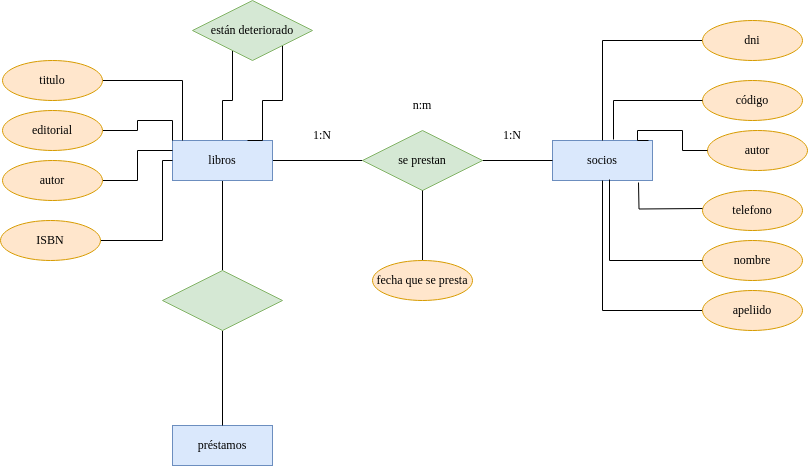

The diagram above was exported from draw.io. Its source (the exported page's mxGraphModel, read from the mxfile embedded in the PNG):
<mxGraphModel dx="2261" dy="795" grid="1" gridSize="10" guides="1" tooltips="1" connect="1" arrows="1" fold="1" page="1" pageScale="1" pageWidth="827" pageHeight="1169" math="0" shadow="0">
  <root>
    <mxCell id="0" />
    <mxCell id="1" parent="0" />
    <mxCell id="bqlsMR2h04OTrgdsqe7G-4" style="edgeStyle=orthogonalEdgeStyle;rounded=0;orthogonalLoop=1;jettySize=auto;html=1;exitX=1;exitY=0.5;exitDx=0;exitDy=0;endArrow=none;endFill=0;" parent="1" source="bqlsMR2h04OTrgdsqe7G-1" target="bqlsMR2h04OTrgdsqe7G-3" edge="1">
      <mxGeometry relative="1" as="geometry" />
    </mxCell>
    <mxCell id="hFJwFDGPUA7YC82IELed-8" style="edgeStyle=orthogonalEdgeStyle;rounded=0;orthogonalLoop=1;jettySize=auto;html=1;exitX=0.5;exitY=1;exitDx=0;exitDy=0;endArrow=none;endFill=0;" edge="1" parent="1" source="bqlsMR2h04OTrgdsqe7G-1" target="hFJwFDGPUA7YC82IELed-7">
      <mxGeometry relative="1" as="geometry" />
    </mxCell>
    <mxCell id="hFJwFDGPUA7YC82IELed-13" style="edgeStyle=orthogonalEdgeStyle;rounded=0;orthogonalLoop=1;jettySize=auto;html=1;exitX=0.5;exitY=0;exitDx=0;exitDy=0;endArrow=none;endFill=0;" edge="1" parent="1" source="bqlsMR2h04OTrgdsqe7G-1" target="hFJwFDGPUA7YC82IELed-10">
      <mxGeometry relative="1" as="geometry">
        <Array as="points">
          <mxPoint x="210" y="240" />
          <mxPoint x="220" y="240" />
        </Array>
      </mxGeometry>
    </mxCell>
    <mxCell id="bqlsMR2h04OTrgdsqe7G-1" value="&lt;font face=&quot;Times New Roman&quot;&gt;libros&lt;/font&gt;" style="whiteSpace=wrap;html=1;align=center;fillColor=#dae8fc;strokeColor=#6c8ebf;" parent="1" vertex="1">
      <mxGeometry x="160" y="280" width="100" height="40" as="geometry" />
    </mxCell>
    <mxCell id="bqlsMR2h04OTrgdsqe7G-2" value="&lt;font face=&quot;Times New Roman&quot;&gt;socios&lt;/font&gt;" style="whiteSpace=wrap;html=1;align=center;fillColor=#dae8fc;strokeColor=#6c8ebf;" parent="1" vertex="1">
      <mxGeometry x="540" y="280" width="100" height="40" as="geometry" />
    </mxCell>
    <mxCell id="bqlsMR2h04OTrgdsqe7G-5" style="edgeStyle=orthogonalEdgeStyle;rounded=0;orthogonalLoop=1;jettySize=auto;html=1;exitX=1;exitY=0.5;exitDx=0;exitDy=0;endArrow=none;endFill=0;" parent="1" source="bqlsMR2h04OTrgdsqe7G-3" target="bqlsMR2h04OTrgdsqe7G-2" edge="1">
      <mxGeometry relative="1" as="geometry" />
    </mxCell>
    <mxCell id="bqlsMR2h04OTrgdsqe7G-3" value="&lt;font face=&quot;Times New Roman&quot;&gt;se prestan&lt;/font&gt;" style="shape=rhombus;perimeter=rhombusPerimeter;whiteSpace=wrap;html=1;align=center;fillColor=#d5e8d4;strokeColor=#82b366;" parent="1" vertex="1">
      <mxGeometry x="350" y="270" width="120" height="60" as="geometry" />
    </mxCell>
    <mxCell id="bqlsMR2h04OTrgdsqe7G-7" style="edgeStyle=orthogonalEdgeStyle;rounded=0;orthogonalLoop=1;jettySize=auto;html=1;exitX=0.5;exitY=0;exitDx=0;exitDy=0;endArrow=none;endFill=0;" parent="1" source="bqlsMR2h04OTrgdsqe7G-6" target="bqlsMR2h04OTrgdsqe7G-3" edge="1">
      <mxGeometry relative="1" as="geometry" />
    </mxCell>
    <mxCell id="bqlsMR2h04OTrgdsqe7G-6" value="&lt;font face=&quot;Times New Roman&quot;&gt;fecha que se presta&lt;/font&gt;" style="ellipse;whiteSpace=wrap;html=1;align=center;fillColor=#ffe6cc;strokeColor=#d79b00;" parent="1" vertex="1">
      <mxGeometry x="360" y="400" width="100" height="40" as="geometry" />
    </mxCell>
    <mxCell id="hFJwFDGPUA7YC82IELed-6" style="edgeStyle=orthogonalEdgeStyle;rounded=0;orthogonalLoop=1;jettySize=auto;html=1;exitX=1;exitY=0.5;exitDx=0;exitDy=0;entryX=0;entryY=0.25;entryDx=0;entryDy=0;endArrow=none;endFill=0;" edge="1" parent="1" source="bqlsMR2h04OTrgdsqe7G-8" target="bqlsMR2h04OTrgdsqe7G-1">
      <mxGeometry relative="1" as="geometry" />
    </mxCell>
    <mxCell id="bqlsMR2h04OTrgdsqe7G-8" value="&lt;div&gt;&lt;font face=&quot;Times New Roman&quot;&gt;autor&lt;/font&gt;&lt;/div&gt;" style="ellipse;whiteSpace=wrap;html=1;align=center;fillColor=#ffe6cc;strokeColor=#d79b00;" parent="1" vertex="1">
      <mxGeometry x="-10" y="300" width="100" height="40" as="geometry" />
    </mxCell>
    <mxCell id="hFJwFDGPUA7YC82IELed-12" style="edgeStyle=orthogonalEdgeStyle;rounded=0;orthogonalLoop=1;jettySize=auto;html=1;exitX=1;exitY=0.5;exitDx=0;exitDy=0;entryX=0;entryY=0;entryDx=0;entryDy=0;endArrow=none;endFill=0;" edge="1" parent="1" source="bqlsMR2h04OTrgdsqe7G-9" target="bqlsMR2h04OTrgdsqe7G-1">
      <mxGeometry relative="1" as="geometry" />
    </mxCell>
    <mxCell id="bqlsMR2h04OTrgdsqe7G-9" value="&lt;font face=&quot;Times New Roman&quot;&gt;editorial&lt;/font&gt;" style="ellipse;whiteSpace=wrap;html=1;align=center;fillColor=#ffe6cc;strokeColor=#d79b00;" parent="1" vertex="1">
      <mxGeometry x="-10" y="250" width="100" height="40" as="geometry" />
    </mxCell>
    <mxCell id="bqlsMR2h04OTrgdsqe7G-18" style="edgeStyle=orthogonalEdgeStyle;rounded=0;orthogonalLoop=1;jettySize=auto;html=1;exitX=1;exitY=0.5;exitDx=0;exitDy=0;endArrow=none;endFill=0;" parent="1" source="bqlsMR2h04OTrgdsqe7G-10" target="bqlsMR2h04OTrgdsqe7G-1" edge="1">
      <mxGeometry relative="1" as="geometry">
        <Array as="points">
          <mxPoint x="170" y="220" />
        </Array>
      </mxGeometry>
    </mxCell>
    <mxCell id="bqlsMR2h04OTrgdsqe7G-10" value="&lt;font face=&quot;Times New Roman&quot;&gt;titulo&lt;/font&gt;" style="ellipse;whiteSpace=wrap;html=1;align=center;fillColor=#ffe6cc;strokeColor=#d79b00;" parent="1" vertex="1">
      <mxGeometry x="-10" y="200" width="100" height="40" as="geometry" />
    </mxCell>
    <mxCell id="bqlsMR2h04OTrgdsqe7G-20" style="edgeStyle=orthogonalEdgeStyle;rounded=0;orthogonalLoop=1;jettySize=auto;html=1;exitX=1;exitY=0.5;exitDx=0;exitDy=0;endArrow=none;endFill=0;" parent="1" source="bqlsMR2h04OTrgdsqe7G-11" target="bqlsMR2h04OTrgdsqe7G-1" edge="1">
      <mxGeometry relative="1" as="geometry">
        <mxPoint x="210" y="330" as="targetPoint" />
        <Array as="points">
          <mxPoint x="150" y="380" />
          <mxPoint x="150" y="300" />
        </Array>
      </mxGeometry>
    </mxCell>
    <mxCell id="bqlsMR2h04OTrgdsqe7G-11" value="&lt;font face=&quot;Times New Roman&quot;&gt;ISBN&lt;/font&gt;" style="ellipse;whiteSpace=wrap;html=1;align=center;fillColor=#ffe6cc;strokeColor=#d79b00;" parent="1" vertex="1">
      <mxGeometry x="-12" y="360" width="100" height="40" as="geometry" />
    </mxCell>
    <mxCell id="bqlsMR2h04OTrgdsqe7G-12" value="&lt;font face=&quot;Times New Roman&quot;&gt;código&lt;/font&gt;" style="ellipse;whiteSpace=wrap;html=1;align=center;fillColor=#ffe6cc;strokeColor=#d79b00;" parent="1" vertex="1">
      <mxGeometry x="690" y="220" width="100" height="40" as="geometry" />
    </mxCell>
    <mxCell id="bqlsMR2h04OTrgdsqe7G-23" style="edgeStyle=orthogonalEdgeStyle;rounded=0;orthogonalLoop=1;jettySize=auto;html=1;exitX=0;exitY=0.5;exitDx=0;exitDy=0;endArrow=none;endFill=0;" parent="1" source="bqlsMR2h04OTrgdsqe7G-13" target="bqlsMR2h04OTrgdsqe7G-2" edge="1">
      <mxGeometry relative="1" as="geometry" />
    </mxCell>
    <mxCell id="bqlsMR2h04OTrgdsqe7G-13" value="&lt;font face=&quot;Times New Roman&quot;&gt;dni&lt;/font&gt;" style="ellipse;whiteSpace=wrap;html=1;align=center;fillColor=#ffe6cc;strokeColor=#d79b00;" parent="1" vertex="1">
      <mxGeometry x="690" y="160" width="100" height="40" as="geometry" />
    </mxCell>
    <mxCell id="bqlsMR2h04OTrgdsqe7G-14" value="&lt;font face=&quot;Times New Roman&quot;&gt;autor&lt;/font&gt;" style="ellipse;whiteSpace=wrap;html=1;align=center;fillColor=#ffe6cc;strokeColor=#d79b00;" parent="1" vertex="1">
      <mxGeometry x="695" y="270" width="100" height="40" as="geometry" />
    </mxCell>
    <mxCell id="bqlsMR2h04OTrgdsqe7G-15" value="&lt;div&gt;&lt;font face=&quot;Times New Roman&quot;&gt;telefono&lt;/font&gt;&lt;/div&gt;" style="ellipse;whiteSpace=wrap;html=1;align=center;fillColor=#ffe6cc;strokeColor=#d79b00;" parent="1" vertex="1">
      <mxGeometry x="690" y="330" width="100" height="40" as="geometry" />
    </mxCell>
    <mxCell id="bqlsMR2h04OTrgdsqe7G-26" style="edgeStyle=orthogonalEdgeStyle;rounded=0;orthogonalLoop=1;jettySize=auto;html=1;exitX=0;exitY=0.5;exitDx=0;exitDy=0;entryX=0.5;entryY=1;entryDx=0;entryDy=0;endArrow=none;endFill=0;" parent="1" source="bqlsMR2h04OTrgdsqe7G-16" target="bqlsMR2h04OTrgdsqe7G-2" edge="1">
      <mxGeometry relative="1" as="geometry" />
    </mxCell>
    <mxCell id="bqlsMR2h04OTrgdsqe7G-16" value="&lt;font face=&quot;Times New Roman&quot;&gt;apeliido&lt;/font&gt;" style="ellipse;whiteSpace=wrap;html=1;align=center;fillColor=#ffe6cc;strokeColor=#d79b00;" parent="1" vertex="1">
      <mxGeometry x="690" y="430" width="100" height="40" as="geometry" />
    </mxCell>
    <mxCell id="bqlsMR2h04OTrgdsqe7G-17" value="&lt;font face=&quot;Times New Roman&quot;&gt;nombre&lt;/font&gt;" style="ellipse;whiteSpace=wrap;html=1;align=center;fillColor=#ffe6cc;strokeColor=#d79b00;" parent="1" vertex="1">
      <mxGeometry x="690" y="380" width="100" height="40" as="geometry" />
    </mxCell>
    <mxCell id="bqlsMR2h04OTrgdsqe7G-24" style="edgeStyle=orthogonalEdgeStyle;rounded=0;orthogonalLoop=1;jettySize=auto;html=1;exitX=0;exitY=0.5;exitDx=0;exitDy=0;entryX=0.61;entryY=-0.025;entryDx=0;entryDy=0;entryPerimeter=0;endArrow=none;endFill=0;" parent="1" source="bqlsMR2h04OTrgdsqe7G-12" target="bqlsMR2h04OTrgdsqe7G-2" edge="1">
      <mxGeometry relative="1" as="geometry" />
    </mxCell>
    <mxCell id="bqlsMR2h04OTrgdsqe7G-25" style="edgeStyle=orthogonalEdgeStyle;rounded=0;orthogonalLoop=1;jettySize=auto;html=1;exitX=0;exitY=0.5;exitDx=0;exitDy=0;entryX=0.91;entryY=0;entryDx=0;entryDy=0;entryPerimeter=0;endArrow=none;endFill=0;" parent="1" edge="1">
      <mxGeometry relative="1" as="geometry">
        <mxPoint x="695" y="290" as="sourcePoint" />
        <mxPoint x="636" y="280" as="targetPoint" />
        <Array as="points">
          <mxPoint x="670" y="290" />
          <mxPoint x="670" y="270" />
          <mxPoint x="625" y="270" />
          <mxPoint x="625" y="280" />
        </Array>
      </mxGeometry>
    </mxCell>
    <mxCell id="bqlsMR2h04OTrgdsqe7G-27" style="edgeStyle=orthogonalEdgeStyle;rounded=0;orthogonalLoop=1;jettySize=auto;html=1;exitX=0;exitY=0.5;exitDx=0;exitDy=0;entryX=0.57;entryY=0.975;entryDx=0;entryDy=0;entryPerimeter=0;endArrow=none;endFill=0;" parent="1" source="bqlsMR2h04OTrgdsqe7G-17" target="bqlsMR2h04OTrgdsqe7G-2" edge="1">
      <mxGeometry relative="1" as="geometry" />
    </mxCell>
    <mxCell id="bqlsMR2h04OTrgdsqe7G-28" style="edgeStyle=orthogonalEdgeStyle;rounded=0;orthogonalLoop=1;jettySize=auto;html=1;exitX=0;exitY=0.5;exitDx=0;exitDy=0;entryX=0.86;entryY=1.1;entryDx=0;entryDy=0;entryPerimeter=0;endArrow=none;endFill=0;" parent="1" edge="1">
      <mxGeometry relative="1" as="geometry">
        <mxPoint x="690" y="348" as="sourcePoint" />
        <mxPoint x="626" y="322" as="targetPoint" />
      </mxGeometry>
    </mxCell>
    <mxCell id="bqlsMR2h04OTrgdsqe7G-30" value="&lt;font face=&quot;Times New Roman&quot;&gt;1:N&lt;/font&gt;" style="text;html=1;strokeColor=none;fillColor=none;align=center;verticalAlign=middle;whiteSpace=wrap;rounded=0;" parent="1" vertex="1">
      <mxGeometry x="470" y="260" width="60" height="30" as="geometry" />
    </mxCell>
    <mxCell id="bqlsMR2h04OTrgdsqe7G-31" value="&lt;font face=&quot;Times New Roman&quot;&gt;1:N&lt;/font&gt;" style="text;html=1;strokeColor=none;fillColor=none;align=center;verticalAlign=middle;whiteSpace=wrap;rounded=0;" parent="1" vertex="1">
      <mxGeometry x="280" y="260" width="60" height="30" as="geometry" />
    </mxCell>
    <mxCell id="bqlsMR2h04OTrgdsqe7G-32" value="&lt;font face=&quot;Times New Roman&quot;&gt;n:m&lt;/font&gt;" style="text;html=1;strokeColor=none;fillColor=none;align=center;verticalAlign=middle;whiteSpace=wrap;rounded=0;" parent="1" vertex="1">
      <mxGeometry x="380" y="230" width="60" height="30" as="geometry" />
    </mxCell>
    <mxCell id="hFJwFDGPUA7YC82IELed-5" value="&lt;font face=&quot;Times New Roman&quot;&gt;préstamos&lt;/font&gt;" style="whiteSpace=wrap;html=1;align=center;fillColor=#dae8fc;strokeColor=#6c8ebf;" vertex="1" parent="1">
      <mxGeometry x="160" y="565" width="100" height="40" as="geometry" />
    </mxCell>
    <mxCell id="hFJwFDGPUA7YC82IELed-9" style="edgeStyle=orthogonalEdgeStyle;rounded=0;orthogonalLoop=1;jettySize=auto;html=1;exitX=0.5;exitY=1;exitDx=0;exitDy=0;entryX=0.5;entryY=0;entryDx=0;entryDy=0;endArrow=none;endFill=0;" edge="1" parent="1" source="hFJwFDGPUA7YC82IELed-7" target="hFJwFDGPUA7YC82IELed-5">
      <mxGeometry relative="1" as="geometry" />
    </mxCell>
    <mxCell id="hFJwFDGPUA7YC82IELed-7" value="" style="shape=rhombus;perimeter=rhombusPerimeter;whiteSpace=wrap;html=1;align=center;fillColor=#d5e8d4;strokeColor=#82b366;" vertex="1" parent="1">
      <mxGeometry x="150" y="410" width="120" height="60" as="geometry" />
    </mxCell>
    <mxCell id="hFJwFDGPUA7YC82IELed-14" style="edgeStyle=orthogonalEdgeStyle;rounded=0;orthogonalLoop=1;jettySize=auto;html=1;exitX=1;exitY=1;exitDx=0;exitDy=0;entryX=0.75;entryY=0;entryDx=0;entryDy=0;endArrow=none;endFill=0;" edge="1" parent="1" source="hFJwFDGPUA7YC82IELed-10" target="bqlsMR2h04OTrgdsqe7G-1">
      <mxGeometry relative="1" as="geometry">
        <Array as="points">
          <mxPoint x="270" y="240" />
          <mxPoint x="250" y="240" />
          <mxPoint x="250" y="280" />
        </Array>
      </mxGeometry>
    </mxCell>
    <mxCell id="hFJwFDGPUA7YC82IELed-10" value="&lt;font face=&quot;Times New Roman&quot;&gt;están deteriorado&lt;/font&gt;" style="shape=rhombus;perimeter=rhombusPerimeter;whiteSpace=wrap;html=1;align=center;fillColor=#d5e8d4;strokeColor=#82b366;" vertex="1" parent="1">
      <mxGeometry x="180" y="140" width="120" height="60" as="geometry" />
    </mxCell>
  </root>
</mxGraphModel>